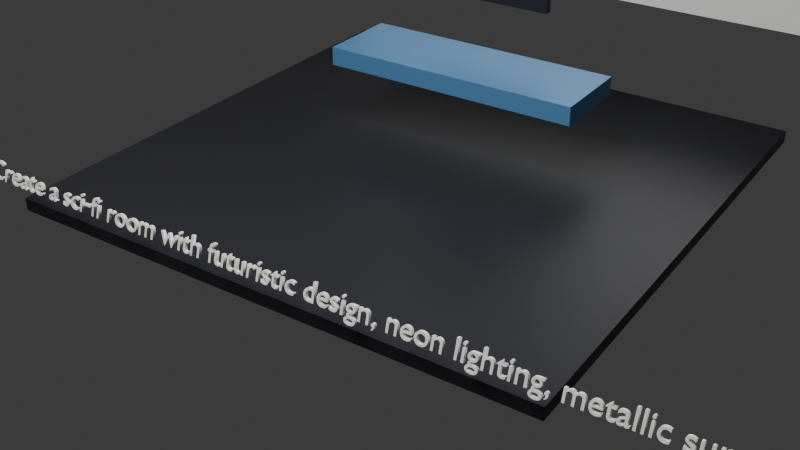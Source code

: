# Source: luna_scene.blend  (saved by Blender 5.1.30; exported with 4.5.12 LTS)
import bpy
from mathutils import Matrix  # noqa: F401  (used for matrix-valued properties, if any)

bpy.ops.wm.read_factory_settings(use_empty=True)
scene = bpy.context.scene
scene.name = 'Scene'

# ---- collections
col_collection = bpy.data.collections.new('Collection'); scene.collection.children.link(col_collection)

# ---- materials (node trees are filled in below, after node groups)
mat_matte_black = bpy.data.materials.new('matte black')
mat_soft_white = bpy.data.materials.new('soft white')
mat_xeno_blue = bpy.data.materials.new('xeno blue')

# ---- material node trees
mat_matte_black.use_nodes = True; mat_matte_black.node_tree.nodes.clear()
_N = mat_matte_black.node_tree.nodes; _L = mat_matte_black.node_tree.links
n0 = _N.new('ShaderNodeBsdfPrincipled'); n0.name = 'Principled BSDF'; n0.location = (-200, 100)
n0.inputs[0].default_value = (0.02, 0.02, 0.025, 1.0)
n0.inputs[1].default_value = 0.35
n0.inputs[2].default_value = 0.42
n1 = _N.new('ShaderNodeOutputMaterial'); n1.name = 'Material Output'; n1.location = (200, 100)
_L.new(n0.outputs[0], n1.inputs[0])
n1.is_active_output = True
mat_soft_white.use_nodes = True; mat_soft_white.node_tree.nodes.clear()
_N = mat_soft_white.node_tree.nodes; _L = mat_soft_white.node_tree.links
n0 = _N.new('ShaderNodeBsdfPrincipled'); n0.name = 'Principled BSDF'; n0.location = (-200, 100)
n0.inputs[0].default_value = (0.92, 0.92, 0.88, 1.0)
n0.inputs[1].default_value = 0.35
n0.inputs[2].default_value = 0.42
n1 = _N.new('ShaderNodeOutputMaterial'); n1.name = 'Material Output'; n1.location = (200, 100)
_L.new(n0.outputs[0], n1.inputs[0])
n1.is_active_output = True
mat_xeno_blue.use_nodes = True; mat_xeno_blue.node_tree.nodes.clear()
_N = mat_xeno_blue.node_tree.nodes; _L = mat_xeno_blue.node_tree.links
n0 = _N.new('ShaderNodeBsdfPrincipled'); n0.name = 'Principled BSDF'; n0.location = (-200, 100)
n0.inputs[0].default_value = (0.08, 0.22, 0.42, 1.0)
n0.inputs[1].default_value = 0.35
n0.inputs[2].default_value = 0.42
n1 = _N.new('ShaderNodeOutputMaterial'); n1.name = 'Material Output'; n1.location = (200, 100)
_L.new(n0.outputs[0], n1.inputs[0])
n1.is_active_output = True

# ---- world
world_world = bpy.data.worlds.new('World'); scene.world = world_world
world_world.use_nodes = True; world_world.node_tree.nodes.clear()
_N = world_world.node_tree.nodes; _L = world_world.node_tree.links
n0 = _N.new('ShaderNodeOutputWorld'); n0.name = 'World Output'; n0.location = (200, 100)
n1 = _N.new('ShaderNodeBackground'); n1.name = 'Background'; n1.location = (-200, 100)
n1.inputs[0].default_value = (0.05088, 0.05088, 0.05088, 1.0)
_L.new(n1.outputs[0], n0.inputs[0])
n0.is_active_output = True
world_world.color = (0.05088, 0.05088, 0.05088)
world_world.sun_shadow_jitter_overblur = 0.0

# ---- cameras
cam_camera_001 = bpy.data.cameras.new('Camera.001')

# ---- lights
light_area = bpy.data.lights.new('Area', 'AREA')
light_area.energy = 650.0
light_area.size = 4.0
light_area.size_y = 1.0

# ---- meshes
me_cube_001 = bpy.data.meshes.new('Cube.001')
me_cube_001.from_pydata([(-0.5, -0.5, -0.5), (-0.5, -0.5, 0.5), (-0.5, 0.5, -0.5), (-0.5, 0.5, 0.5), (0.5, -0.5, -0.5), (0.5, -0.5, 0.5), (0.5, 0.5, -0.5), (0.5, 0.5, 0.5)], [], [(0, 1, 3, 2), (2, 3, 7, 6), (6, 7, 5, 4), (4, 5, 1, 0), (2, 6, 4, 0), (7, 3, 1, 5)])
_uv = me_cube_001.uv_layers.new(name='UVMap')
_uv.uv.foreach_set('vector', [0.375, 0.0, 0.625, 0.0, 0.625, 0.25, 0.375, 0.25, 0.375, 0.25, 0.625, 0.25, 0.625, 0.5, 0.375, 0.5, 0.375, 0.5, 0.625, 0.5, 0.625, 0.75, 0.375, 0.75, 0.375, 0.75, 0.625, 0.75, 0.625, 1.0, 0.375, 1.0, 0.125, 0.5, 0.375, 0.5, 0.375, 0.75, 0.125, 0.75, 0.625, 0.5, 0.875, 0.5, 0.875, 0.75, 0.625, 0.75])
me_cube_001.materials.append(mat_matte_black)
me_cube_001.update()
me_cube_002 = bpy.data.meshes.new('Cube.002')
me_cube_002.from_pydata([(-0.5, -0.5, -0.5), (-0.5, -0.5, 0.5), (-0.5, 0.5, -0.5), (-0.5, 0.5, 0.5), (0.5, -0.5, -0.5), (0.5, -0.5, 0.5), (0.5, 0.5, -0.5), (0.5, 0.5, 0.5)], [], [(0, 1, 3, 2), (2, 3, 7, 6), (6, 7, 5, 4), (4, 5, 1, 0), (2, 6, 4, 0), (7, 3, 1, 5)])
_uv = me_cube_002.uv_layers.new(name='UVMap')
_uv.uv.foreach_set('vector', [0.375, 0.0, 0.625, 0.0, 0.625, 0.25, 0.375, 0.25, 0.375, 0.25, 0.625, 0.25, 0.625, 0.5, 0.375, 0.5, 0.375, 0.5, 0.625, 0.5, 0.625, 0.75, 0.375, 0.75, 0.375, 0.75, 0.625, 0.75, 0.625, 1.0, 0.375, 1.0, 0.125, 0.5, 0.375, 0.5, 0.375, 0.75, 0.125, 0.75, 0.625, 0.5, 0.875, 0.5, 0.875, 0.75, 0.625, 0.75])
me_cube_002.materials.append(mat_soft_white)
me_cube_002.update()
me_cube_003 = bpy.data.meshes.new('Cube.003')
me_cube_003.from_pydata([(-0.5, -0.5, -0.5), (-0.5, -0.5, 0.5), (-0.5, 0.5, -0.5), (-0.5, 0.5, 0.5), (0.5, -0.5, -0.5), (0.5, -0.5, 0.5), (0.5, 0.5, -0.5), (0.5, 0.5, 0.5)], [], [(0, 1, 3, 2), (2, 3, 7, 6), (6, 7, 5, 4), (4, 5, 1, 0), (2, 6, 4, 0), (7, 3, 1, 5)])
_uv = me_cube_003.uv_layers.new(name='UVMap')
_uv.uv.foreach_set('vector', [0.375, 0.0, 0.625, 0.0, 0.625, 0.25, 0.375, 0.25, 0.375, 0.25, 0.625, 0.25, 0.625, 0.5, 0.375, 0.5, 0.375, 0.5, 0.625, 0.5, 0.625, 0.75, 0.375, 0.75, 0.375, 0.75, 0.625, 0.75, 0.625, 1.0, 0.375, 1.0, 0.125, 0.5, 0.375, 0.5, 0.375, 0.75, 0.125, 0.75, 0.625, 0.5, 0.875, 0.5, 0.875, 0.75, 0.625, 0.75])
me_cube_003.materials.append(mat_xeno_blue)
me_cube_003.update()
me_cube_004 = bpy.data.meshes.new('Cube.004')
me_cube_004.from_pydata([(-0.5, -0.5, -0.5), (-0.5, -0.5, 0.5), (-0.5, 0.5, -0.5), (-0.5, 0.5, 0.5), (0.5, -0.5, -0.5), (0.5, -0.5, 0.5), (0.5, 0.5, -0.5), (0.5, 0.5, 0.5)], [], [(0, 1, 3, 2), (2, 3, 7, 6), (6, 7, 5, 4), (4, 5, 1, 0), (2, 6, 4, 0), (7, 3, 1, 5)])
_uv = me_cube_004.uv_layers.new(name='UVMap')
_uv.uv.foreach_set('vector', [0.375, 0.0, 0.625, 0.0, 0.625, 0.25, 0.375, 0.25, 0.375, 0.25, 0.625, 0.25, 0.625, 0.5, 0.375, 0.5, 0.375, 0.5, 0.625, 0.5, 0.625, 0.75, 0.375, 0.75, 0.375, 0.75, 0.625, 0.75, 0.625, 1.0, 0.375, 1.0, 0.125, 0.5, 0.375, 0.5, 0.375, 0.75, 0.125, 0.75, 0.625, 0.5, 0.875, 0.5, 0.875, 0.75, 0.625, 0.75])
me_cube_004.materials.append(mat_matte_black)
me_cube_004.update()

# ---- curves / text
txt_text = bpy.data.curves.new('Text', 'FONT')
txt_text.dimensions = '2D'
txt_text.body = 'Create a sci‑fi room with futuristic design, neon lighting, metallic sur'
txt_text.materials.append(mat_soft_white)
txt_text.extrude = 0.01
txt_text.size = 0.16

# ---- objects
ob_floor = bpy.data.objects.new('Floor', me_cube_001)
ob_back_wall = bpy.data.objects.new('Back wall', me_cube_002)
ob_desk = bpy.data.objects.new('Desk', me_cube_003)
ob_monitor = bpy.data.objects.new('Monitor', me_cube_004)
ob_scene_label = bpy.data.objects.new('Scene label', txt_text)
ob_softbox = bpy.data.objects.new('Softbox', light_area)
ob_camera = bpy.data.objects.new('Camera', cam_camera_001)

# ---- transforms, parenting, visibility, modifiers, constraints
ob_floor.location = (0.0, 0.0, -0.05)
ob_floor.scale = (3.4, 3.4, 0.08)
ob_back_wall.location = (0.0, 1.72, 1.4)
ob_back_wall.scale = (3.4, 0.08, 1.5)
ob_desk.location = (0.0, 0.45, 0.45)
ob_desk.scale = (1.7, 0.55, 0.12)
ob_monitor.location = (0.0, 0.72, 1.05)
ob_monitor.scale = (0.8, 0.05, 0.45)
ob_scene_label.location = (-1.9, -1.75, 0.1)
ob_scene_label.rotation_euler = (1.309, 0.0, 0.0)
ob_softbox.location = (0.0, -3.2, 5.0)
ob_camera.location = (3.3, -5.2, 3.1)
ob_camera.rotation_euler = (1.047, 0.0, 0.5934)

# ---- collection membership
col_collection.objects.link(ob_floor)
col_collection.objects.link(ob_back_wall)
col_collection.objects.link(ob_desk)
col_collection.objects.link(ob_monitor)
col_collection.objects.link(ob_scene_label)
col_collection.objects.link(ob_softbox)
col_collection.objects.link(ob_camera)

# ---- scene / render settings (as saved in the file)
scene.camera = ob_camera
scene.frame_start = 1; scene.frame_end = 250; scene.frame_set(1)
scene.render.engine = 'BLENDER_EEVEE_NEXT'
scene.render.bake_bias = 0.0
scene.render.bake_samples = 0
scene.cycles.sampling_pattern = 'TABULATED_SOBOL'
scene.eevee.use_volume_custom_range = False
bpy.context.view_layer.update()
